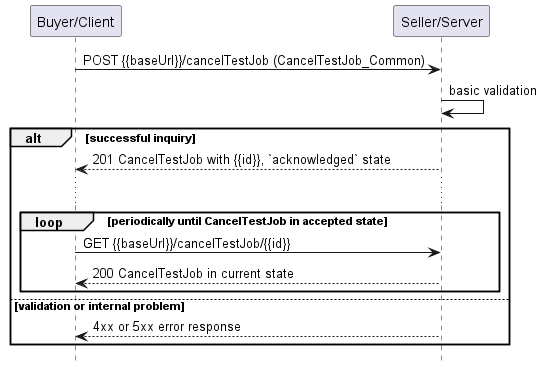

The diagram above was rendered by PlantUML. Its source (embedded in the PNG):
@startuml useCase13Polling
hide footbox

participant "Buyer/Client" as B
participant "Seller/Server" as S


B -> S : POST {{baseUrl}}/cancelTestJob (CancelTestJob_Common)
S -> S : basic validation

alt successful inquiry
  S --> B : 201 CancelTestJob with {{id}}, `acknowledged` state
  
  ...

  loop periodically until CancelTestJob in accepted state
      B -> S :   GET {{baseUrl}}/cancelTestJob/{{id}}
      return 200 CancelTestJob in current state
  end

else validation or internal problem
  S --> B : 4xx or 5xx error response
end


@enduml